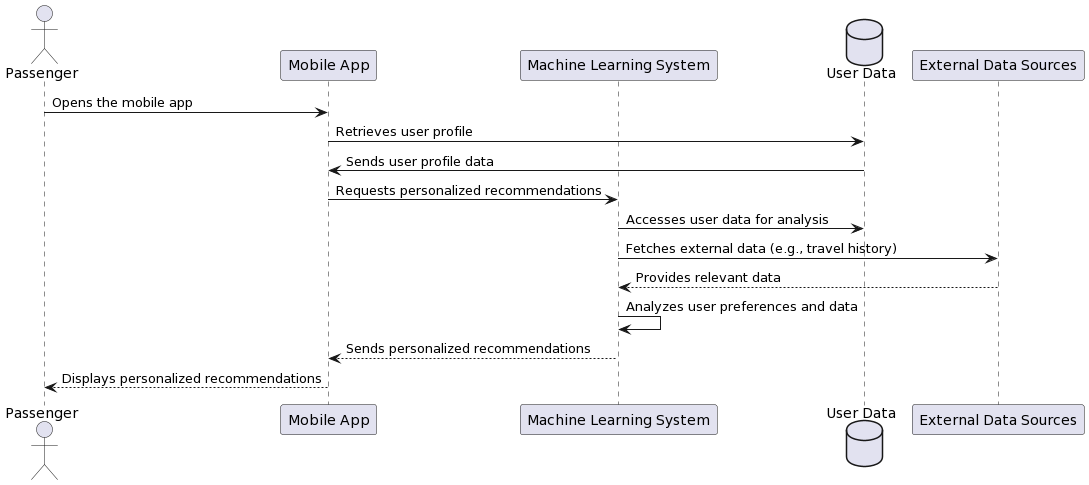

The diagram above was rendered by PlantUML. Its source (embedded in the PNG):
@startuml
actor Passenger
participant "Mobile App" as App
participant "Machine Learning System" as ML
database "User Data" as UserData
participant "External Data Sources" as ExternalData

Passenger -> App: Opens the mobile app
App -> UserData: Retrieves user profile
UserData -> App: Sends user profile data
App -> ML: Requests personalized recommendations
ML -> UserData: Accesses user data for analysis
ML -> ExternalData: Fetches external data (e.g., travel history)
ExternalData --> ML: Provides relevant data
ML -> ML: Analyzes user preferences and data
ML --> App: Sends personalized recommendations
App --> Passenger: Displays personalized recommendations
@enduml